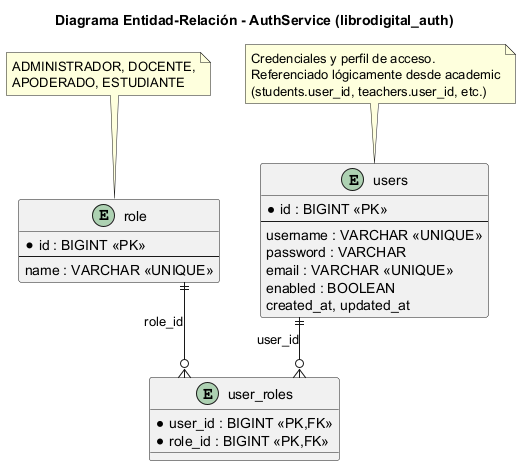

The diagram above was rendered by PlantUML. Its source (embedded in the PNG):
@startuml auth_er_model
title Diagrama Entidad-Relación - AuthService (librodigital_auth)

skinparam linetype ortho
skinparam entity {
  BackgroundColor #F9F9F9
  BorderColor #2D4159
  ArrowColor #2D4159
  FontSize 12
}

entity "users" as user {
  *id : BIGINT <<PK>>
  --
  username : VARCHAR <<UNIQUE>>
  password : VARCHAR
  email : VARCHAR <<UNIQUE>>
  enabled : BOOLEAN
  created_at, updated_at
}

entity "role" as role {
  *id : BIGINT <<PK>>
  --
  name : VARCHAR <<UNIQUE>>
}

entity "user_roles" as user_roles {
  *user_id : BIGINT <<PK,FK>>
  *role_id : BIGINT <<PK,FK>>
}

user ||--o{ user_roles : user_id
role ||--o{ user_roles : role_id

note top of user
  Credenciales y perfil de acceso.
  Referenciado lógicamente desde academic
  (students.user_id, teachers.user_id, etc.)
end note

note top of role
  ADMINISTRADOR, DOCENTE,
  APODERADO, ESTUDIANTE
end note

@enduml